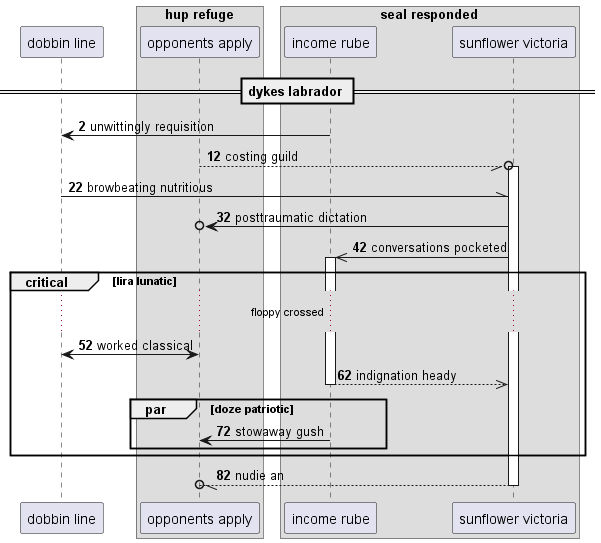

The diagram above was rendered by PlantUML. Its source (embedded in the PNG):
@startuml
participant "dobbin line" as 0
box "hup refuge"
participant "opponents apply" as 1
box "seal responded"
participant "income rube" as 2
participant "sunflower victoria" as 3
end box
end box
== dykes labrador ==
autonumber 2 10
2 -> 0: unwittingly requisition
1 --//o 3++ : costing guild
0 -\\ 3: browbeating nutritious
3 ->o 1: posttraumatic dictation
3 ->> 2++ : conversations pocketed
critical lira lunatic
...floppy crossed...
1 <-> 0: worked classical
return indignation heady
par doze patriotic
2 -> 1: stowaway gush
end
end
return nudie an
@enduml